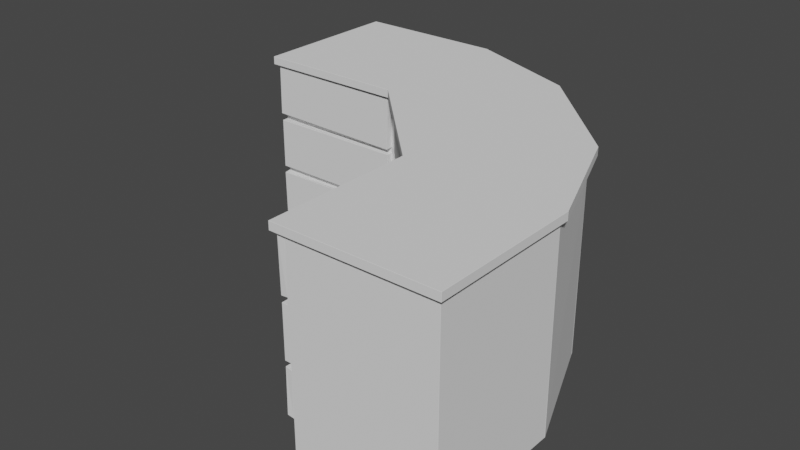 # Source: Cabinet7.blend  (saved by Blender 2.83.19; exported with 4.5.12 LTS)
import bpy
from mathutils import Matrix  # noqa: F401  (used for matrix-valued properties, if any)

bpy.ops.wm.read_factory_settings(use_empty=True)
scene = bpy.context.scene
scene.name = 'Scene'

# ---- collections
col_collection = bpy.data.collections.new('Collection'); scene.collection.children.link(col_collection)

# ---- world
world_world = bpy.data.worlds.new('World'); scene.world = world_world
world_world.use_nodes = True; world_world.node_tree.nodes.clear()
_N = world_world.node_tree.nodes; _L = world_world.node_tree.links
n0 = _N.new('ShaderNodeOutputWorld'); n0.name = 'World Output'; n0.location = (300, 300)
n1 = _N.new('ShaderNodeBackground'); n1.name = 'Background'; n1.location = (10, 300)
n1.inputs[0].default_value = (0.05088, 0.05088, 0.05088, 1.0)
_L.new(n1.outputs[0], n0.inputs[0])
n0.is_active_output = True
world_world.color = (0.05088, 0.05088, 0.05088)
world_world.use_sun_shadow = False
world_world.sun_shadow_jitter_overblur = 0.0

# ---- meshes
me_cube_001 = bpy.data.meshes.new('Cube.001')
me_cube_001.from_pydata([(2.559, -1.584, 3.162), (2.559, -1.584, 3.037), (-3.797, 0.2652, 2.2), (-3.795, 0.2627, 2.2), (-3.795, 0.2602, 2.203), (-3.797, 0.2602, 2.206), (-3.797, 0.2652, 2.205), (-3.797, 0.2602, 2.995), (-3.795, 0.2602, 2.998), (-3.795, 0.2627, 3.0), (-3.797, 0.2652, 3.0), (-3.797, 0.2652, 2.995), (-3.797, 2.455, 2.2), (-3.797, 2.455, 2.205), (-3.795, 2.457, 2.205), (-3.795, 2.457, 2.2), (-3.797, 2.455, 3.0), (-3.795, 2.457, 3.0), (-3.797, 2.455, 2.995), (-1.6, 0.2602, 2.203), (-1.6, 0.2652, 2.203), (-1.603, 0.2631, 2.203), (-1.603, 0.2627, 2.2), (-1.6, 0.2602, 2.997), (-1.603, 0.2627, 3.0), (-1.602, 0.2626, 2.997), (-1.6, 0.2652, 2.998), (-3.803, 0.1552, 2.221), (-3.8, 0.1552, 2.218), (-3.8, 0.1527, 2.221), (-3.792, 0.1552, 3.01), (-3.789, 0.1527, 3.011), (-3.789, 0.1552, 3.013), (-1.608, 0.1552, 2.19), (-1.611, 0.1527, 2.189), (-1.611, 0.1552, 2.187), (-1.597, 0.1552, 2.979), (-1.6, 0.1552, 2.982), (-1.6, 0.1527, 2.979), (-3.797, 0.2652, 2.1), (-3.797, 0.2602, 2.1), (-3.795, 0.2602, 2.103), (-3.795, 0.2627, 2.105), (-3.797, 0.2652, 2.105), (-3.797, 2.455, 2.1), (-3.797, 2.455, 2.105), (-3.795, 2.457, 2.105), (-3.795, 2.457, 2.1), (-1.6, 0.2602, 2.103), (-1.603, 0.2627, 2.105), (-1.603, 0.2627, 2.103), (-1.6, 0.2652, 2.103), (-3.797, 0.2652, 1.3), (-3.795, 0.2627, 1.3), (-3.795, 0.2602, 1.303), (-3.797, 0.2602, 1.305), (-3.797, 0.2652, 1.305), (-3.797, 2.455, 1.3), (-3.797, 2.455, 1.305), (-3.795, 2.457, 1.305), (-3.795, 2.457, 1.3), (-1.6, 0.2602, 1.303), (-1.6, 0.2652, 1.303), (-1.603, 0.2627, 1.303), (-1.603, 0.2627, 1.3), (-3.797, 0.2652, 1.2), (-3.797, 0.2602, 1.2), (-3.795, 0.2602, 1.202), (-3.795, 0.2627, 1.205), (-3.797, 0.2652, 1.205), (-3.797, 2.455, 1.2), (-3.797, 2.455, 1.205), (-3.795, 2.457, 1.205), (-3.795, 2.457, 1.2), (-1.6, 0.2602, 1.203), (-1.603, 0.2627, 1.205), (-1.603, 0.2632, 1.203), (-1.6, 0.2652, 1.202), (-3.797, 0.2652, 0.5002), (-3.795, 0.2627, 0.5002), (-3.795, 0.2602, 0.5023), (-3.797, 0.2602, 0.5049), (-3.797, 0.2652, 0.5052), (-3.797, 2.455, 0.5002), (-3.797, 2.455, 0.5052), (-3.795, 2.457, 0.5052), (-3.795, 2.457, 0.5002), (-1.6, 0.2602, 0.5027), (-1.6, 0.2652, 0.5023), (-1.603, 0.2622, 0.5028), (-1.603, 0.2627, 0.5002), (-3.797, 0.2652, 0.4002), (-3.795, 0.2627, 0.4002), (-3.795, 0.2627, 0.4052), (-3.797, 0.2652, 0.4052), (-3.797, 2.455, 0.4002), (-3.797, 2.455, 0.4052), (-3.795, 2.457, 0.4052), (-3.795, 2.457, 0.4002), (-1.605, 0.2652, 0.4027), (-1.603, 0.2627, 0.4052), (-1.603, 0.2627, 0.4027), (-3.797, 0.2652, 0.005215), (-3.795, 0.2652, 0.002715), (-3.795, 0.2627, 0.005215), (-3.797, 2.455, 0.005215), (-3.795, 2.455, 0.002715), (-1.603, 0.2627, 0.002782), (-3.795, 0.1652, 2.103), (-3.797, 0.1652, 2.1), (-3.795, 0.1627, 2.1), (-1.605, 0.1652, 2.103), (-1.605, 0.1627, 2.1), (-1.603, 0.1652, 2.1), (-3.795, 0.1652, 1.303), (-3.795, 0.1627, 1.305), (-3.797, 0.1652, 1.305), (-1.605, 0.1652, 1.303), (-1.603, 0.1652, 1.305), (-1.605, 0.1627, 1.305), (-3.8, 0.1652, 1.187), (-3.802, 0.1652, 1.185), (-3.8, 0.1627, 1.184), (-1.61, 0.1652, 1.218), (-1.61, 0.1627, 1.216), (-1.608, 0.1652, 1.216), (-3.79, 0.1652, 0.4873), (-3.79, 0.1627, 0.4894), (-3.792, 0.1652, 0.4898), (-1.6, 0.1652, 0.5182), (-1.598, 0.1652, 0.5207), (-1.6, 0.1627, 0.5211), (-3.797, 0.2652, 3.035), (-3.795, 0.2627, 3.035), (-3.795, 0.2652, 3.037), (-3.797, 2.455, 3.035), (-3.795, 2.455, 3.037), (-3.795, 2.457, 3.035), (-1.605, 0.2652, 3.037), (-1.6, 0.2627, 3.036), (-1.6, 2.457, 3.036), (-1.605, 2.455, 3.037), (0.3004, -1.64, 2.203), (0.3029, -1.643, 2.2), (0.3028, -1.643, 2.203), (0.3053, -1.64, 2.202), (0.3004, -1.64, 2.997), (0.3053, -1.64, 2.997), (0.3033, -1.643, 2.997), (0.3029, -1.643, 3.0), (0.3054, -3.837, 2.205), (0.3004, -3.837, 2.205), (0.3004, -3.835, 2.202), (0.3029, -3.835, 2.2), (0.3054, -3.837, 2.2), (0.3054, -3.837, 2.995), (0.3054, -3.837, 3.0), (0.3029, -3.835, 3.0), (0.3004, -3.835, 2.997), (0.3004, -3.838, 2.994), (2.497, -3.835, 2.2), (2.497, -3.835, 2.205), (2.495, -3.837, 2.205), (2.495, -3.837, 2.2), (2.497, -3.835, 3.0), (2.495, -3.837, 3.0), (2.495, -3.837, 2.995), (0.1954, -1.637, 2.221), (0.1953, -1.64, 2.218), (0.1929, -1.64, 2.221), (0.1954, -1.649, 3.01), (0.1929, -1.651, 3.011), (0.1953, -1.651, 3.013), (0.1954, -3.832, 2.19), (0.1929, -3.829, 2.189), (0.1953, -3.829, 2.187), (0.1954, -3.843, 2.979), (0.1953, -3.84, 2.982), (0.1929, -3.841, 2.979), (0.3004, -1.64, 2.103), (0.3054, -1.64, 2.103), (0.3029, -1.643, 2.103), (0.3029, -1.643, 2.105), (0.3004, -3.835, 2.103), (0.3004, -3.837, 2.1), (0.3054, -3.837, 2.1), (0.3054, -3.837, 2.105), (0.3029, -3.835, 2.105), (2.497, -3.835, 2.1), (2.497, -3.835, 2.105), (2.495, -3.837, 2.105), (2.495, -3.837, 2.1), (0.3029, -1.642, 1.305), (0.3029, -1.643, 1.3), (0.3004, -1.645, 1.303), (0.3004, -3.835, 1.303), (0.3029, -3.835, 1.3), (0.3054, -3.837, 1.3), (0.3054, -3.837, 1.305), (0.3004, -3.837, 1.305), (2.497, -3.835, 1.3), (2.497, -3.835, 1.305), (2.495, -3.837, 1.305), (2.495, -3.837, 1.3), (0.3027, -1.644, 1.205), (0.3029, -1.643, 1.2), (0.3029, -1.643, 1.205), (0.3053, -1.64, 1.203), (0.3004, -3.835, 1.203), (0.3004, -3.837, 1.201), (0.3054, -3.837, 1.2), (0.3054, -3.837, 1.205), (0.3029, -3.835, 1.205), (2.497, -3.835, 1.2), (2.497, -3.835, 1.205), (2.495, -3.837, 1.205), (2.495, -3.837, 1.2), (0.3029, -1.643, 0.5002), (0.3004, -1.646, 0.5023), (0.3029, -1.643, 0.5052), (0.3004, -3.835, 0.5031), (0.3029, -3.835, 0.5002), (0.3054, -3.837, 0.5002), (0.3054, -3.837, 0.5052), (0.3004, -3.838, 0.5056), (2.497, -3.835, 0.5002), (2.497, -3.835, 0.5052), (2.495, -3.837, 0.5052), (2.495, -3.837, 0.5002), (0.3054, -1.645, 0.4027), (0.3029, -1.643, 0.4002), (0.3029, -1.643, 0.4027), (0.3029, -3.835, 0.4002), (0.3054, -3.837, 0.4002), (0.3054, -3.837, 0.4052), (0.3029, -3.835, 0.4052), (2.497, -3.835, 0.4002), (2.497, -3.835, 0.4052), (2.495, -3.837, 0.4052), (2.495, -3.837, 0.4002), (0.3054, -1.643, 0.002715), (0.3029, -1.643, 0.002715), (0.3054, -3.837, 0.005215), (0.3029, -3.835, 0.00528), (0.3054, -3.835, 0.002715), (2.497, -3.835, 0.005215), (2.495, -3.837, 0.005215), (2.495, -3.835, 0.002715), (0.2054, -1.645, 2.103), (0.2054, -1.643, 2.1), (0.2029, -1.645, 2.1), (0.2054, -3.835, 2.103), (0.2029, -3.835, 2.1), (0.2054, -3.837, 2.1), (0.2054, -1.645, 1.303), (0.2029, -1.645, 1.305), (0.2054, -1.643, 1.305), (0.2054, -3.835, 1.303), (0.2054, -3.837, 1.305), (0.2029, -3.835, 1.305), (0.2053, -1.641, 1.187), (0.2054, -1.638, 1.185), (0.2029, -1.64, 1.184), (0.2053, -3.83, 1.218), (0.2029, -3.83, 1.216), (0.2054, -3.832, 1.216), (0.2053, -1.65, 0.4873), (0.2029, -1.65, 0.4894), (0.2054, -1.648, 0.4898), (0.2053, -3.84, 0.5182), (0.2054, -3.842, 0.5207), (0.2029, -3.84, 0.5211), (0.3054, -1.645, 3.037), (0.3026, -1.642, 3.036), (2.495, -1.645, 3.037), (2.497, -1.64, 3.036), (0.3054, -3.837, 3.035), (0.3054, -3.835, 3.037), (0.3029, -3.835, 3.035), (2.497, -3.835, 3.035), (2.495, -3.835, 3.037), (2.495, -3.837, 3.035), (-3.86, 0.1003, 3.037), (-3.86, 0.0975, 3.04), (-3.863, 0.1, 3.04), (-3.863, 0.1, 3.16), (-3.86, 0.0975, 3.16), (-3.86, 0.1003, 3.162), (-3.863, 2.52, 3.04), (-3.86, 2.523, 3.04), (-3.86, 2.52, 3.037), (-1.538, 0.1003, 3.037), (-1.534, 0.09746, 3.037), (-1.538, 0.0975, 3.04), (-1.538, 0.0975, 3.16), (-1.534, 0.09746, 3.162), (-1.538, 0.1003, 3.162), (-1.538, 2.523, 3.04), (-1.538, 2.52, 3.037), (-1.538, 2.523, 3.16), (-1.538, 2.52, 3.162), (-3.86, 2.52, 3.162), (-3.86, 2.523, 3.16), (-3.863, 2.52, 3.16), (0.1333, -1.583, 3.04), (0.1333, -1.58, 3.037), (0.1362, -1.583, 3.037), (0.1362, -1.583, 3.162), (0.1333, -1.58, 3.162), (0.1333, -1.583, 3.16), (2.556, -1.583, 3.037), (2.558, -1.586, 3.04), (0.1358, -3.908, 3.04), (0.1333, -3.906, 3.04), (0.1362, -3.906, 3.037), (0.1362, -3.906, 3.162), (0.1333, -3.906, 3.16), (0.1358, -3.908, 3.16), (2.556, -3.908, 3.16), (2.558, -3.906, 3.16), (2.556, -3.906, 3.162), (2.558, -1.586, 3.16), (2.556, -1.583, 3.162), (2.556, -3.906, 3.037), (2.558, -3.906, 3.04), (2.556, -3.908, 3.04), (0.2625, 1.819, 3.162), (0.2643, 1.821, 3.16), (0.2602, 1.823, 3.16), (0.2585, 1.821, 3.162), (0.2643, 1.821, 3.04), (0.2625, 1.819, 3.037), (0.2585, 1.821, 3.037), (0.2602, 1.823, 3.04), (-1.343, 0.1721, 2.203), (-1.34, 0.1721, 2.2), (-1.34, 0.1722, 2.203), (-1.339, 0.1755, 2.202), (-1.343, 0.1721, 2.997), (-1.34, 0.1757, 2.997), (-1.339, 0.1724, 2.997), (-1.34, 0.1721, 3.0), (0.2122, -1.383, 2.203), (0.2159, -1.38, 2.203), (0.2126, -1.379, 2.203), (0.2122, -1.38, 2.2), (0.2122, -1.383, 2.997), (0.2122, -1.38, 3.0), (0.2124, -1.38, 2.997), (0.2157, -1.38, 2.998), (-1.419, 0.09993, 2.221), (-1.418, 0.09817, 2.218), (-1.42, 0.09648, 2.221), (-1.412, 0.09206, 3.01), (-1.411, 0.08843, 3.011), (-1.41, 0.09024, 3.013), (0.1322, -1.452, 2.19), (0.1286, -1.452, 2.189), (0.1304, -1.45, 2.187), (0.1401, -1.46, 2.979), (0.1383, -1.458, 2.982), (0.1366, -1.46, 2.979), (-1.343, 0.1721, 2.103), (-1.34, 0.1756, 2.103), (-1.34, 0.1721, 2.103), (-1.34, 0.1721, 2.105), (0.2122, -1.383, 2.103), (0.2122, -1.38, 2.105), (0.2122, -1.38, 2.103), (0.2158, -1.38, 2.103), (-1.343, 0.1721, 1.303), (-1.34, 0.1721, 1.3), (-1.34, 0.1721, 1.303), (-1.34, 0.1756, 1.303), (0.2127, -1.38, 1.305), (0.2087, -1.38, 1.303), (0.2122, -1.38, 1.3), (-1.339, 0.1714, 1.205), (-1.34, 0.1721, 1.2), (-1.34, 0.1721, 1.205), (-1.339, 0.1755, 1.203), (0.2122, -1.383, 1.203), (0.2122, -1.38, 1.205), (0.2126, -1.379, 1.203), (0.2158, -1.38, 1.202), (-1.343, 0.1721, 0.5027), (-1.34, 0.1721, 0.5002), (-1.339, 0.1725, 0.5028), (-1.34, 0.1757, 0.5031), (0.2122, -1.38, 0.5052), (0.2088, -1.38, 0.5031), (0.2122, -1.38, 0.5002), (-1.336, 0.1721, 0.4027), (-1.34, 0.1721, 0.4002), (-1.34, 0.1721, 0.4027), (0.2122, -1.376, 0.4027), (0.2122, -1.38, 0.4052), (0.2122, -1.38, 0.4027), (-1.338, 0.1739, 0.002715), (-1.34, 0.1721, 0.002715), (0.2064, -1.37, 0.002715), (-1.407, 0.1014, 2.103), (-1.408, 0.1031, 2.1), (-1.408, 0.09961, 2.1), (0.1415, -1.447, 2.103), (0.1398, -1.449, 2.1), (0.1433, -1.449, 2.1), (-1.407, 0.1014, 1.303), (-1.408, 0.09961, 1.305), (-1.408, 0.1031, 1.305), (0.1415, -1.447, 1.303), (0.1433, -1.449, 1.305), (0.1398, -1.449, 1.305), (-1.41, 0.1048, 1.187), (-1.412, 0.1065, 1.185), (-1.412, 0.1031, 1.184), (0.1379, -1.443, 1.218), (0.1361, -1.445, 1.216), (0.1398, -1.445, 1.216), (-1.403, 0.09779, 0.4873), (-1.405, 0.09598, 0.4894), (-1.405, 0.09961, 0.4898), (0.1449, -1.45, 0.5182), (0.1467, -1.452, 0.5207), (0.1432, -1.452, 0.5211), (-1.336, 0.1721, 3.037), (-1.341, 0.1724, 3.036), (0.2122, 1.72, 3.037), (0.2105, 1.726, 3.036), (0.2122, -1.376, 3.037), (0.214, -1.381, 3.036), (1.766, 0.1703, 3.036), (1.861, 0.2243, 3.16), (1.859, 0.2225, 3.162), (1.863, 0.2202, 3.162), (1.859, 0.2225, 3.037), (1.861, 0.2243, 3.04), (1.863, 0.2203, 3.037), (-1.598, 2.455, 2.997), (-1.608, 2.457, 2.997), (-1.608, 2.457, 2.997), (-1.608, 2.457, 2.997), (-1.608, 2.457, 2.997), (-1.608, 2.457, 2.997), (-1.602, 2.457, 3.002), (-1.598, 2.455, 2.997), (-3.795, 2.457, 0.01021), (-1.581, 2.451, 0.0009643), (-1.608, 2.455, 0.00772), (-1.581, 2.457, 0.00772), (2.497, -1.648, 2.996), (2.497, -1.643, 3.0), (2.492, -1.643, 3.0), (2.497, -1.643, 3.005), (2.497, -1.648, 3.0), (2.497, -1.648, 2.998), (2.497, -1.647, 2.998), (2.497, -1.647, 0.002663), (2.499, -1.643, 0.004097), (0.2084, 1.725, 3.0), (0.2122, 1.724, 3.0), (0.212, 1.724, 3.005), (1.761, 0.1762, 2.99), (1.766, 0.1674, 2.99), (1.766, 0.1675, 2.997), (1.764, 0.1719, 3.002), (1.761, 0.1756, 2.997), (0.2085, 1.735, 0.00262), (0.2051, 1.736, 0.008257), (0.2152, 1.721, 0.008257), (1.759, 0.1738, 0.008327), (1.76, 0.1592, 0.008327), (1.758, 0.1665, 0.002715)], [], [(4, 20, 35, 28), (25, 340, 336, 21), (39, 44, 58, 56), (22, 19, 3, 42, 48, 49), (7, 5, 27, 30), (40, 55, 116, 109), (16, 10, 132, 135), (443, 24, 23), (6, 11, 18, 13), (64, 61, 53, 68, 74, 75), (372, 63, 50, 364), (379, 75, 64, 371), (54, 62, 117, 114), (66, 81, 128, 121), (77, 67, 120, 123), (76, 378, 387, 89), (101, 393, 399, 107), (394, 100, 90, 386), (80, 88, 129, 126), (448, 97, 86), (101, 92, 104, 107), (124, 122, 127, 131), (51, 41, 108, 111), (141, 136, 134, 138), (90, 87, 79, 93, 99, 100), (9, 23, 24, 139, 133), (26, 8, 32, 37), (22, 335, 365, 49), (89, 76, 125, 130), (63, 50, 113, 118), (145, 152, 175, 168), (154, 186, 190, 163), (451, 464, 463, 458), (345, 143, 182, 367), (148, 144, 167, 170), (192, 374, 368, 181), (144, 344, 348, 148), (374, 391, 217, 192), (376, 374, 192, 193, 206, 382), (194, 195, 257, 254), (219, 217, 391, 389, 383, 205), (208, 207, 260, 263), (218, 220, 269, 266), (252, 250, 255, 259), (400, 397, 230, 241), (264, 262, 267, 271), (183, 180, 248, 251), (280, 274, 272, 277), (391, 217, 231, 396), (290, 298, 291, 282), (149, 347, 430, 273), (158, 147, 172, 177), (174, 178, 171, 169), (151, 159, 176, 173), (224, 209, 265, 270), (461, 341, 426, 428), (199, 184, 253, 258), (276, 156, 165, 281), (293, 294, 286, 283), (332, 291, 298), (309, 294, 293, 304), (300, 301, 287, 296), (284, 285, 303, 288), (289, 302, 299, 297), (313, 316, 309, 304), (325, 318, 317, 312), (330, 327, 432, 436), (320, 322, 307, 315), (306, 304, 309, 307, 322, 310), (307, 322, 434), (310, 306, 437), (292, 331, 435, 305), (337, 343, 358, 351), (345, 342, 334, 335, 365, 362, 366, 367), (340, 336, 350, 353), (364, 372, 409, 402), (341, 461, 338), (430, 347, 465, 431), (376, 370, 371, 379, 381, 382), (373, 375, 410, 407), (377, 378, 387, 421, 414), (384, 380, 413, 416), (389, 383, 418, 423), (388, 390, 422, 419), (405, 403, 408, 412), (397, 392, 393, 399, 400), (417, 415, 420, 424), (369, 363, 401, 404), (431, 427, 425, 429), (391, 385, 386, 394, 395, 396), (437, 434, 0, 1), (341, 338, 346, 347, 430, 426), (349, 339, 355, 360), (357, 361, 354, 352), (465, 347, 346), (439, 448, 59), (21, 25, 36, 33), (426, 341, 24, 139), (232, 229, 230, 241, 243), (221, 217, 231, 235), (204, 205, 219, 268, 261), (196, 193, 206, 212), (181, 192, 256, 249), (153, 142, 143, 182, 179, 187), (164, 454, 453, 275, 279), (65, 70, 84, 82), (374, 368, 406, 411), (34, 38, 31, 29), (52, 57, 71, 69), (344, 348, 359, 356), (107, 398, 467, 447), (91, 95, 105, 102), (78, 83, 96, 94), (444, 443, 442, 17, 137, 140), (149, 146, 157, 278, 273), (246, 239, 233, 242), (234, 238, 228, 222), (210, 223, 227, 216), (211, 215, 203, 197), (198, 202, 191, 185), (465, 464, 451, 452, 453, 275, 431), (162, 166, 155, 150), (311, 321, 319, 324), (297, 299, 328, 333), (308, 433, 326, 295), (310, 323, 314, 306), (329, 300, 296), (298, 297, 299, 300, 296, 294, 293, 291), (457, 472, 400, 240), (112, 110, 115, 119), (2, 3, 4, 5, 6), (7, 8, 9, 10, 11), (12, 13, 14, 15), (16, 17, 18), (19, 20, 21, 22), (23, 24, 25, 26), (27, 28, 29), (30, 31, 32), (33, 34, 35), (36, 37, 38), (39, 40, 41, 42, 43), (44, 45, 46, 47), (48, 49, 50, 51), (52, 53, 54, 55, 56), (57, 58, 59, 60), (61, 62, 63, 64), (65, 66, 67, 68, 69), (70, 71, 72, 73), (74, 75, 76, 77), (78, 79, 80, 81, 82), (83, 84, 85, 86), (87, 88, 89, 90), (91, 92, 93, 94), (95, 96, 97, 98), (99, 100, 101), (102, 103, 104), (446, 98, 448), (108, 109, 110), (111, 112, 113), (114, 115, 116), (117, 118, 119), (120, 121, 122), (123, 124, 125), (126, 127, 128), (129, 130, 131), (132, 133, 134), (135, 136, 137), (142, 143, 144, 145), (146, 147, 148, 149), (150, 151, 152, 153, 154), (155, 156, 157, 158, 159), (160, 161, 162, 163), (164, 165, 166), (167, 168, 169), (170, 171, 172), (173, 174, 175), (176, 177, 178), (179, 180, 181, 182), (183, 184, 185, 186, 187), (188, 189, 190, 191), (192, 193, 194), (195, 196, 197, 198, 199), (200, 201, 202, 203), (204, 205, 206, 207), (208, 209, 210, 211, 212), (213, 214, 215, 216), (217, 218, 219), (220, 221, 222, 223, 224), (225, 226, 227, 228), (229, 230, 231), (232, 233, 234, 235), (236, 237, 238, 239), (242, 243, 244), (245, 246, 247), (248, 249, 250), (251, 252, 253), (254, 255, 256), (257, 258, 259), (260, 261, 262), (263, 264, 265), (266, 267, 268), (269, 270, 271), (276, 277, 278), (279, 280, 281), (282, 283, 284), (285, 286, 287), (288, 289, 290), (291, 292, 293), (294, 295, 296), (301, 302, 303), (304, 305, 306), (307, 308, 309), (312, 313, 314), (315, 316, 317), (318, 319, 320), (323, 324, 325), (326, 327, 328, 329), (330, 331, 332, 333), (334, 335, 336, 337), (338, 339, 340, 341), (342, 343, 344, 345), (346, 347, 348, 349), (350, 351, 352), (353, 354, 355), (356, 357, 358), (359, 360, 361), (362, 363, 364, 365), (366, 367, 368, 369), (370, 371, 372, 373), (374, 375, 376), (377, 378, 379, 380), (381, 382, 383, 384), (385, 386, 387, 388), (389, 390, 391), (392, 393, 394), (395, 396, 397), (401, 402, 403), (404, 405, 406), (407, 408, 409), (410, 411, 412), (413, 414, 415), (416, 417, 418), (419, 420, 421), (422, 423, 424), (432, 433, 434), (435, 436, 437), (12, 2, 6, 13), (5, 7, 11, 6), (10, 16, 18, 11), (17, 14, 13, 18), (3, 20, 19, 4), (26, 9, 8, 23), (29, 31, 30, 27), (38, 34, 33, 36), (28, 35, 34, 29), (37, 32, 31, 38), (25, 37, 36, 26), (35, 21, 20, 33), (4, 28, 27, 5), (32, 8, 7, 30), (44, 39, 43, 45), (41, 48, 51, 42), (2, 43, 42, 3), (45, 12, 15, 46), (57, 52, 56, 58), (53, 62, 61, 54), (47, 59, 58, 44), (55, 40, 39, 56), (70, 65, 69, 71), (67, 74, 77, 68), (52, 69, 68, 53), (71, 57, 60, 72), (83, 78, 82, 84), (79, 88, 87, 80), (73, 85, 84, 70), (81, 66, 65, 82), (95, 91, 94, 96), (92, 99, 101, 93), (78, 94, 93, 79), (96, 83, 86, 97), (106, 103, 102, 105), (106, 447, 107, 103), (103, 107, 104), (104, 92, 91, 102), (110, 112, 111, 108), (114, 117, 119, 115), (115, 110, 109, 116), (118, 113, 112, 119), (62, 118, 117, 63), (116, 55, 54, 114), (40, 109, 108, 41), (113, 51, 50, 111), (122, 124, 123, 120), (126, 129, 131, 127), (124, 131, 130, 125), (127, 122, 121, 128), (80, 126, 128, 81), (120, 67, 66, 121), (88, 130, 129, 89), (125, 77, 76, 123), (134, 136, 135, 132), (136, 141, 140, 137), (141, 138, 139, 140), (138, 134, 133, 139), (16, 135, 137, 17), (9, 133, 132, 10), (139, 24, 443, 444, 140), (453, 452, 149, 273, 275), (166, 162, 161, 164), (159, 151, 150, 155), (145, 153, 152, 142), (157, 147, 146, 158), (169, 171, 170, 167), (178, 174, 173, 176), (168, 175, 174, 169), (177, 172, 171, 178), (158, 177, 176, 159), (175, 152, 151, 173), (144, 168, 167, 145), (172, 148, 147, 170), (179, 183, 187, 180), (153, 187, 186, 154), (189, 160, 163, 190), (193, 196, 195, 194), (198, 185, 184, 199), (191, 202, 201, 188), (206, 208, 212, 207), (211, 197, 196, 212), (203, 215, 214, 200), (217, 221, 220, 218), (209, 224, 223, 210), (226, 213, 216, 227), (231, 232, 235, 229), (234, 222, 221, 235), (228, 238, 237, 225), (236, 457, 237), (244, 247, 246, 242), (241, 244, 243, 240), (239, 246, 245, 236), (232, 243, 242, 233), (250, 252, 251, 248), (254, 257, 259, 255), (255, 250, 249, 256), (258, 253, 252, 259), (199, 258, 257, 195), (256, 192, 194, 254), (180, 249, 248, 181), (253, 184, 183, 251), (262, 264, 263, 260), (266, 269, 271, 267), (264, 271, 270, 265), (267, 262, 261, 268), (218, 266, 268, 219), (260, 204, 207, 261), (224, 270, 269, 220), (265, 209, 208, 263), (272, 274, 275, 273), (274, 280, 279, 275), (280, 277, 276, 281), (277, 272, 273, 278), (281, 165, 164, 279), (278, 157, 156, 276), (210, 216, 215, 211), (222, 228, 227, 223), (197, 203, 202, 198), (185, 191, 190, 186), (165, 156, 155, 166), (162, 150, 154, 163), (233, 239, 238, 234), (290, 282, 284, 288), (283, 286, 285, 284), (298, 290, 289, 297), (282, 291, 293, 283), (296, 287, 286, 294), (320, 315, 317, 318), (316, 313, 312, 317), (306, 314, 313, 304), (315, 307, 309, 316), (292, 305, 304, 293), (294, 309, 308, 295), (326, 433, 432, 327), (300, 329, 328, 299), (327, 330, 333, 328), (434, 437, 436, 432), (287, 301, 303, 285), (302, 289, 288, 303), (301, 300, 299, 302), (321, 311, 310, 322), (323, 310, 311, 324), (322, 320, 319, 321), (318, 325, 324, 319), (314, 323, 325, 312), (332, 298, 297, 333), (460, 466, 462, 469), (337, 343, 342, 334), (349, 339, 338, 346), (352, 354, 353, 350), (361, 357, 356, 359), (351, 358, 357, 352), (360, 355, 354, 361), (348, 360, 359, 349), (358, 344, 343, 356), (336, 351, 350, 337), (355, 340, 339, 353), (362, 366, 369, 363), (373, 376, 375, 370), (379, 381, 384, 380), (388, 391, 390, 385), (394, 395, 397, 392), (399, 400, 398), (403, 405, 404, 401), (407, 410, 412, 408), (408, 403, 402, 409), (411, 406, 405, 412), (374, 411, 410, 375), (409, 373, 372, 407), (363, 402, 401, 364), (406, 369, 368, 404), (415, 417, 416, 413), (419, 422, 424, 420), (417, 424, 423, 418), (420, 415, 414, 421), (387, 419, 421, 388), (413, 377, 380, 414), (389, 423, 422, 390), (418, 384, 383, 416), (425, 427, 428, 426), (427, 431, 428), (431, 429, 430), (429, 425, 426, 430), (463, 462, 470, 471), (24, 341, 340, 25), (21, 336, 335, 22), (49, 365, 364, 50), (63, 372, 371, 64), (75, 379, 378, 76), (89, 387, 386, 90), (100, 394, 393, 101), (107, 399, 398), (240, 400, 241), (230, 397, 396, 231), (205, 383, 382, 206), (181, 368, 367, 182), (143, 345, 344, 144), (148, 348, 347, 149), (435, 331, 330, 436), (307, 434, 433, 308), (295, 326, 329, 296), (305, 435, 437, 306), (291, 332, 331, 292), (2, 12, 45, 43), (440, 439, 59, 47), (105, 95, 98, 446), (455, 454, 164, 161), (448, 85, 73), (448, 73, 72), (448, 72, 60), (448, 60, 59), (448, 98, 97), (431, 465, 466, 460, 459, 461, 428), (438, 449, 468), (440, 47, 46), (441, 440, 46, 15), (441, 15, 14), (442, 441, 14, 17), (428, 140, 444, 445, 459, 461), (448, 86, 85), (457, 450, 201), (467, 472, 400, 398), (237, 457, 225), (450, 456, 188, 201), (463, 471, 458), (225, 457, 226), (226, 457, 213), (213, 457, 214), (214, 457, 200), (200, 457, 201), (236, 245, 457), (456, 189, 188), (456, 455, 160, 189), (455, 161, 160), (247, 457, 245), (149, 452, 146), (457, 247, 244, 240), (438, 439, 440, 441, 442, 443, 444, 445), (446, 106, 105), (447, 448, 449), (450, 451, 452, 453, 454, 455, 456), (459, 460, 461), (462, 463, 464, 465, 466), (467, 468, 469), (470, 471, 472), (450, 457, 458, 451), (472, 467, 469, 470), (467, 447, 449, 468), (457, 472, 471, 458), (469, 462, 470), (438, 449, 448, 439), (446, 448, 447, 106), (459, 445, 438, 468), (468, 459, 460, 469)])
me_cube_001.use_remesh_fix_poles = True
me_cube_001.use_remesh_preserve_attributes = False
me_cube_001.use_mirror_vertex_groups = False
me_cube_001.update()

# ---- objects
ob_cabinet7 = bpy.data.objects.new('Cabinet7', me_cube_001)

# ---- transforms, parenting, visibility, modifiers, constraints
ob_cabinet7.location = (0.0, 0.0, 0.0)
ob_cabinet7.lineart.crease_threshold = 0.0

# ---- collection membership
col_collection.objects.link(ob_cabinet7)

# ---- scene / render settings (as saved in the file)
scene.frame_start = 1; scene.frame_end = 250; scene.frame_set(1)
scene.render.engine = 'BLENDER_EEVEE_NEXT'
scene.cycles.use_denoising = False
scene.cycles.samples = 128
scene.cycles.sampling_pattern = 'TABULATED_SOBOL'
scene.cycles.use_adaptive_sampling = False
scene.cycles.use_light_tree = False
scene.view_settings.view_transform = 'Filmic'
bpy.context.view_layer.update()

# ---- added for rendering (the .blend has no active camera and no usable light): camera, sun
cam_auto = bpy.data.cameras.new('AutoCamera')
cam_auto.lens = 50.0
cam_auto.sensor_width = 36.0
cam_auto.clip_end = 1000.0
ob_auto_camera = bpy.data.objects.new('AutoCamera', cam_auto)
scene.collection.objects.link(ob_auto_camera)
ob_auto_camera.location = (8.25038, -11.3758, 8.70364)
ob_auto_camera.rotation_euler = (1.09748, -7.21219e-08, 0.694738)
scene.camera = ob_auto_camera
light_auto_sun = bpy.data.lights.new('AutoSun', 'SUN')
light_auto_sun.energy = 3.0
light_auto_sun.angle = 0.0523599
ob_auto_sun = bpy.data.objects.new('AutoSun', light_auto_sun)
scene.collection.objects.link(ob_auto_sun)
ob_auto_sun.rotation_euler = (0.872665, 0.174533, 0.523599)
bpy.context.view_layer.update()

